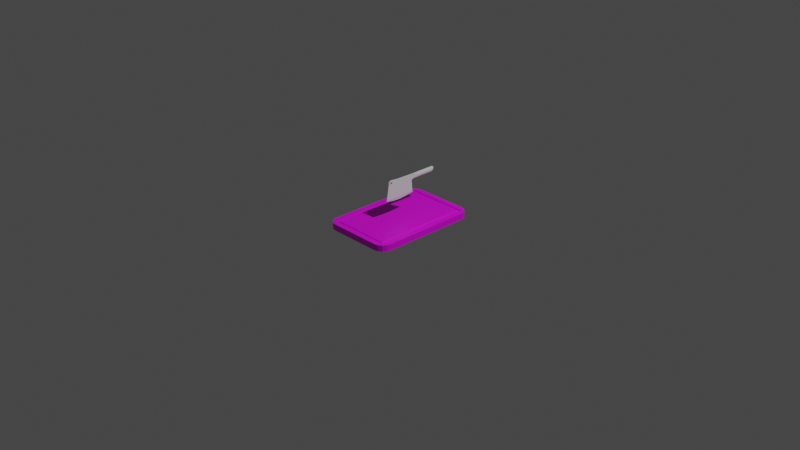 # Source: Cutting.blend  (saved by Blender 3.4.6; exported with 4.5.12 LTS)
import bpy
from mathutils import Matrix  # noqa: F401  (used for matrix-valued properties, if any)

bpy.ops.wm.read_factory_settings(use_empty=True)
scene = bpy.context.scene
scene.name = 'Scene'

# ---- collections
col_collection = bpy.data.collections.new('Collection'); scene.collection.children.link(col_collection)

# ---- images (referenced by path relative to the original .blend; pixels are not part of the script)
import os
ASSET_DIR = os.environ.get("B2B_ASSET_DIR", "")  # directory of the original .blend (textures are referenced by path, not embedded)
HERE = os.path.dirname(os.path.abspath(__file__))  # packed textures are extracted next to this script under _unpacked/

def load_image(name, relpath, width, height, colorspace="sRGB"):
    """Load a texture the original file referenced (path relative to the .blend, or extracted next to this script)."""
    p = next((c for c in (os.path.join(HERE, relpath), os.path.join(ASSET_DIR, relpath)) if relpath and os.path.exists(c)), "")
    if p:
        img = bpy.data.images.load(p, check_existing=True)
        img.name = name
    else:  # same state as the original file: an image datablock whose file is absent (Cycles renders it pink)
        img = bpy.data.images.new(name, width, height)
        img.source = "FILE"
        img.filepath = "//" + (relpath or name)
    img.colorspace_settings.name = colorspace
    return img
img_wood = load_image('Wood', '', 1024, 1024, 'sRGB')

# ---- materials (node trees are filled in below, after node groups)
mat_material = bpy.data.materials.new('Material')
mat_material.alpha_threshold = 0.0
mat_material.use_transparent_shadow = False
mat_material.roughness = 0.5
mat_material.line_color = (0.0, 0.0, 0.0, 1.0)

# ---- material node trees
mat_material.use_nodes = True; mat_material.node_tree.nodes.clear()
_N = mat_material.node_tree.nodes; _L = mat_material.node_tree.links
n0 = _N.new('ShaderNodeOutputMaterial'); n0.name = 'Material Output'; n0.location = (300, 300)
n1 = _N.new('ShaderNodeBsdfPrincipled'); n1.name = 'Principled BSDF'; n1.location = (10, 300)
n1.distribution = 'GGX'
n1.subsurface_method = 'RANDOM_WALK_SKIN'
n1.inputs[3].default_value = 1.45
n1.inputs[27].default_value = (0.0, 0.0, 0.0, 1.0)
n1.inputs[28].default_value = 1.0
n2 = _N.new('ShaderNodeTexImage'); n2.name = 'Image Texture'; n2.location = (-463, 217)
n2.image = img_wood
_L.new(n1.outputs[0], n0.inputs[0])
_L.new(n2.outputs[0], n1.inputs[0])
n0.is_active_output = True

# ---- world
world_world = bpy.data.worlds.new('World'); scene.world = world_world
world_world.use_nodes = True; world_world.node_tree.nodes.clear()
_N = world_world.node_tree.nodes; _L = world_world.node_tree.links
n0 = _N.new('ShaderNodeOutputWorld'); n0.name = 'World Output'; n0.location = (300, 300)
n1 = _N.new('ShaderNodeBackground'); n1.name = 'Background'; n1.location = (10, 300)
n1.inputs[0].default_value = (0.05088, 0.05088, 0.05088, 1.0)
_L.new(n1.outputs[0], n0.inputs[0])
n0.is_active_output = True
world_world.color = (0.05088, 0.05088, 0.05088)
world_world.use_sun_shadow = False
world_world.sun_shadow_jitter_overblur = 0.0

# ---- cameras
cam_camera = bpy.data.cameras.new('Camera')
cam_camera.clip_end = 100.0
cam_camera.ortho_scale = 7.314

# ---- lights
light_light = bpy.data.lights.new('Light', 'POINT')
light_light.transmission_factor = 0.0
light_light.energy = 1000.0
light_light.shadow_soft_size = 0.1
light_light.shadow_maximum_resolution = 0.006
light_light.use_absolute_resolution = True

# ---- meshes
me_cube = bpy.data.meshes.new('Cube')
me_cube.from_pydata([(0.3429, -0.5429, 0.03425), (0.3429, 0.5429, 0.03425), (0.3429, -0.5429, 0.02188), (-0.343, -0.543, 0.02188), (0.3208, 0.526, 0.02188), (0.2894, 0.6, -0.03425), (0.4, 0.4894, -0.03425), (0.3317, 0.5916, -0.03425), (0.3676, 0.5676, -0.03425), (0.3916, 0.5317, -0.03425), (0.4, -0.4894, -0.03425), (0.2894, -0.6, -0.03425), (0.3916, -0.5317, -0.03425), (0.3676, -0.5676, -0.03425), (0.3317, -0.5916, -0.03425), (-0.4, 0.4894, -0.03425), (-0.2894, 0.6, -0.03425), (-0.3916, 0.5317, -0.03425), (-0.3676, 0.5676, -0.03425), (-0.3317, 0.5916, -0.03425), (-0.2894, -0.6, -0.03425), (-0.4, -0.4894, -0.03425), (-0.3317, -0.5916, -0.03425), (-0.3676, -0.5676, -0.03425), (-0.3916, -0.5317, -0.03425), (0.2894, -0.6, 0.03425), (0.4, -0.4894, 0.03425), (0.3317, -0.5916, 0.03425), (0.3676, -0.5676, 0.03425), (0.3916, -0.5317, 0.03425), (-0.4, -0.4894, 0.03425), (-0.2894, -0.6, 0.03425), (-0.343, -0.543, 0.03425), (-0.3916, -0.5317, 0.03425), (-0.3676, -0.5676, 0.03425), (-0.3317, -0.5916, 0.03425), (0.4, 0.4894, 0.03425), (0.2894, 0.6, 0.03425), (0.3916, 0.5317, 0.03425), (0.3676, 0.5676, 0.03425), (0.3317, 0.5916, 0.03425), (-0.2894, 0.6, 0.03425), (-0.4, 0.4894, 0.03425), (-0.343, 0.543, 0.03425), (-0.3317, 0.5916, 0.03425), (-0.3676, 0.5676, 0.03425), (-0.3916, 0.5317, 0.03425), (0.308, 0.5133, 0.03425), (0.317, 0.5223, 0.03063), (0.3208, -0.526, 0.02188), (0.308, -0.5133, 0.03425), (0.317, -0.5223, 0.03063), (-0.308, 0.5133, 0.03425), (-0.3208, 0.526, 0.02188), (-0.317, 0.5223, 0.03063), (-0.308, -0.5133, 0.03425), (-0.3208, -0.526, 0.02188), (-0.317, -0.5223, 0.03063), (-0.343, 0.543, 0.02188), (0.3429, 0.5429, 0.02188)], [], [(21, 30, 42, 15), (0, 32, 31, 25), (11, 25, 31, 20), (15, 17, 18, 19, 16, 5, 7, 8, 9, 6, 10, 12, 13, 14, 11, 20, 22, 23, 24, 21), (6, 36, 26, 10), (1, 0, 26, 36), (32, 43, 42, 30), (43, 1, 37, 41), (0, 1, 59, 2), (49, 56, 3, 2), (4, 49, 2, 59), (32, 0, 2, 3), (47, 52, 55, 50), (25, 27, 0), (27, 28, 0), (28, 29, 0), (29, 26, 0), (30, 33, 32), (33, 34, 32), (34, 35, 32), (35, 31, 32), (36, 38, 1), (38, 39, 1), (39, 40, 1), (40, 37, 1), (41, 44, 43), (44, 45, 43), (45, 46, 43), (46, 42, 43), (36, 6, 9, 38), (38, 9, 8, 39), (39, 8, 7, 40), (40, 7, 5, 37), (20, 31, 35, 22), (22, 35, 34, 23), (23, 34, 33, 24), (24, 33, 30, 21), (25, 11, 14, 27), (27, 14, 13, 28), (28, 13, 12, 29), (29, 12, 10, 26), (41, 16, 19, 44), (44, 19, 18, 45), (45, 18, 17, 46), (46, 17, 15, 42), (16, 41, 37, 5), (50, 55, 57, 51), (51, 57, 56, 49), (47, 50, 51, 48), (48, 51, 49, 4), (55, 52, 54, 57), (57, 54, 53, 56), (52, 47, 48, 54), (54, 48, 4, 53), (59, 1, 43, 58), (43, 32, 3, 58), (53, 58, 3, 56), (4, 59, 58, 53)])
_uv = me_cube.uv_layers.new(name='UVMap')
_uv.uv.foreach_set('vector', [0.5197, 0.1448, 0.556, 0.1408, 0.5559, 0.641, 0.5204, 0.6371, 0.1037, 0.02401, 0.4968, 0.01851, 0.4547, 0.04795, 0.1503, 0.05504, 0.154, 0.09145, 0.1503, 0.05504, 0.4547, 0.04795, 0.4517, 0.08375, 0.5204, 0.6371, 0.5181, 0.6601, 0.5045, 0.6846, 0.4823, 0.7, 0.4586, 0.7045, 0.1543, 0.7155, 0.1309, 0.7146, 0.1033, 0.7023, 0.08877, 0.678, 0.08511, 0.6544, 0.09077, 0.1574, 0.09332, 0.1347, 0.1075, 0.1106, 0.1301, 0.0957, 0.154, 0.09145, 0.4517, 0.08375, 0.4747, 0.08558, 0.499, 0.09757, 0.5149, 0.1215, 0.5197, 0.1448, 0.08511, 0.6544, 0.04851, 0.6573, 0.05544, 0.1531, 0.09077, 0.1574, 0.01818, 0.7028, 0.02638, 0.11, 0.05544, 0.1531, 0.04851, 0.6573, 0.5854, 0.09388, 0.5854, 0.6836, 0.5559, 0.641, 0.556, 0.1408, 0.511, 0.7701, 0.1111, 0.7854, 0.1527, 0.7523, 0.4632, 0.7415, 0.02638, 0.11, 0.01818, 0.7028, 0.01142, 0.7027, 0.01963, 0.1099, 0.9732, 0.0205, 0.6304, 0.0205, 0.6185, 0.01142, 0.9851, 0.01144, 0.9767, 0.5863, 0.9767, 0.02397, 0.9886, 0.01491, 0.9886, 0.5953, 0.4968, 0.01851, 0.1037, 0.02401, 0.1036, 0.01691, 0.4967, 0.01142, 0.9665, 0.5795, 0.6371, 0.5795, 0.6371, 0.03076, 0.9665, 0.03076, 0.1503, 0.05504, 0.1248, 0.05734, 0.1037, 0.02401, 0.1248, 0.05734, 0.0911, 0.05574, 0.1037, 0.02401, 0.05502, 0.09908, 0.05726, 0.1284, 0.02638, 0.11, 0.05726, 0.1284, 0.05544, 0.1531, 0.02638, 0.11, 0.556, 0.1408, 0.5531, 0.1154, 0.5854, 0.09388, 0.5531, 0.1154, 0.5542, 0.08181, 0.5854, 0.09388, 0.5081, 0.04606, 0.4794, 0.04915, 0.4968, 0.01851, 0.4794, 0.04915, 0.4547, 0.04795, 0.4968, 0.01851, 0.04851, 0.6573, 0.05063, 0.6826, 0.01818, 0.7028, 0.05063, 0.6826, 0.04845, 0.7156, 0.01818, 0.7028, 0.0974, 0.7575, 0.1273, 0.7525, 0.1111, 0.7854, 0.1273, 0.7525, 0.1527, 0.7523, 0.1111, 0.7854, 0.4632, 0.7415, 0.4887, 0.7381, 0.511, 0.7701, 0.4887, 0.7381, 0.5221, 0.7384, 0.511, 0.7701, 0.5572, 0.695, 0.5544, 0.6657, 0.5854, 0.6836, 0.5544, 0.6657, 0.5559, 0.641, 0.5854, 0.6836, 0.04851, 0.6573, 0.08511, 0.6544, 0.08877, 0.678, 0.05063, 0.6826, 0.05063, 0.6826, 0.08877, 0.678, 0.1033, 0.7023, 0.04845, 0.7156, 0.0974, 0.7575, 0.1033, 0.7023, 0.1309, 0.7146, 0.1273, 0.7525, 0.1273, 0.7525, 0.1309, 0.7146, 0.1543, 0.7155, 0.1527, 0.7523, 0.4517, 0.08375, 0.4547, 0.04795, 0.4794, 0.04915, 0.4747, 0.08558, 0.4747, 0.08558, 0.4794, 0.04915, 0.5081, 0.04606, 0.499, 0.09757, 0.499, 0.09757, 0.5542, 0.08181, 0.5531, 0.1154, 0.5149, 0.1215, 0.5149, 0.1215, 0.5531, 0.1154, 0.556, 0.1408, 0.5197, 0.1448, 0.1503, 0.05504, 0.154, 0.09145, 0.1301, 0.0957, 0.1248, 0.05734, 0.1248, 0.05734, 0.1301, 0.0957, 0.1075, 0.1106, 0.0911, 0.05574, 0.05502, 0.09908, 0.1075, 0.1106, 0.09332, 0.1347, 0.05726, 0.1284, 0.05726, 0.1284, 0.09332, 0.1347, 0.09077, 0.1574, 0.05544, 0.1531, 0.4632, 0.7415, 0.4586, 0.7045, 0.4823, 0.7, 0.4887, 0.7381, 0.4887, 0.7381, 0.4823, 0.7, 0.5045, 0.6846, 0.5221, 0.7384, 0.5572, 0.695, 0.5045, 0.6846, 0.5181, 0.6601, 0.5544, 0.6657, 0.5544, 0.6657, 0.5181, 0.6601, 0.5204, 0.6371, 0.5559, 0.641, 0.4586, 0.7045, 0.4632, 0.7415, 0.1527, 0.7523, 0.1543, 0.7155, 0.9665, 0.03076, 0.6371, 0.03076, 0.6323, 0.02558, 0.9713, 0.02558, 0.9713, 0.02558, 0.6323, 0.02558, 0.6304, 0.0205, 0.9732, 0.0205, 0.9665, 0.5795, 0.9665, 0.03076, 0.9716, 0.02596, 0.9716, 0.5843, 0.9716, 0.5843, 0.9716, 0.02596, 0.9767, 0.02397, 0.9767, 0.5863, 0.6371, 0.03076, 0.6371, 0.5795, 0.632, 0.5843, 0.632, 0.02596, 0.632, 0.02596, 0.632, 0.5843, 0.6269, 0.5863, 0.6269, 0.02397, 0.6371, 0.5795, 0.9665, 0.5795, 0.9713, 0.5847, 0.6323, 0.5847, 0.6323, 0.5847, 0.9713, 0.5847, 0.9732, 0.5897, 0.6304, 0.5897, 0.1114, 0.7926, 0.1111, 0.7854, 0.511, 0.7701, 0.5113, 0.7773, 0.5854, 0.6836, 0.5854, 0.09388, 0.5922, 0.09388, 0.5922, 0.6836, 0.6269, 0.5863, 0.615, 0.5954, 0.615, 0.01489, 0.6269, 0.02397, 0.9732, 0.5897, 0.9851, 0.5988, 0.6185, 0.5988, 0.6304, 0.5897])
me_cube.materials.append(mat_material)
me_cube.use_mirror_z = True
me_cube.use_mirror_vertex_groups = False
me_cube.update()
me_cube_001 = bpy.data.meshes.new('Cube.001')
me_cube_001.from_pydata([(0.005001, -0.07751, -0.14), (-0.005029, -0.07751, -0.14), (-0.009017, 0.169, -0.001577), (0.00899, 0.169, -0.001577), (0.005001, 0.108, 0.01375), (0.01419, 0.1754, 0.01264), (-0.009017, 0.1844, 0.04591), (0.01419, 0.1808, 0.03169), (-0.009735, 0.3856, 0.04563), (-0.005029, 0.108, 0.03058), (-0.01587, 0.3813, 0.03189), (-0.005029, 0.108, 0.01375), (-0.01587, 0.3749, 0.01244), (-0.01421, 0.1754, 0.01264), (-0.009735, 0.3674, -0.001305), (-0.01421, 0.1808, 0.03169), (0.009708, 0.3674, -0.001305), (0.00899, 0.1844, 0.04591), (0.01584, 0.3749, 0.01244), (0.005001, 0.108, 0.03058), (0.01584, 0.3813, 0.03189), (0.009708, 0.3856, 0.04563), (-1.366e-05, -0.07992, -0.1738), (-1.366e-05, 0.007775, -0.1683), (-1.366e-05, -0.1707, -0.1678), (0.005001, -0.1925, 0.04472), (0.005001, -0.1826, 0.04061), (0.005001, -0.2024, 0.04061), (0.005001, -0.1826, 0.02081), (0.005001, -0.1785, 0.03071), (0.005001, -0.1925, 0.01671), (0.005001, -0.2065, 0.03071), (0.005001, -0.2024, 0.02081), (-0.005029, -0.1826, 0.04061), (-0.005029, -0.1785, 0.03071), (-0.005029, -0.2024, 0.04061), (-0.005029, -0.1826, 0.02081), (-0.004569, -0.1925, 0.01671), (-0.004719, -0.2024, 0.02081), (-0.004801, -0.2065, 0.03071), (-0.005029, -0.1925, 0.04472), (0.005001, -0.2207, 0.04203), (0.005001, -0.2125, 0.0516), (0.005001, -0.2017, 0.05799), (0.005001, -0.2249, 0.03075), (0.005001, -0.1899, 0.06023), (-0.005029, -0.2017, 0.05799), (-0.005029, -0.2125, 0.0516), (-0.005029, -0.2207, 0.04203), (-0.005029, -0.1899, 0.06023), (-0.005029, -0.2249, 0.03075), (0.005001, -0.2522, -0.14), (-0.005029, -0.2522, -0.14), (-0.005029, 0.09717, -0.14), (0.005001, 0.09717, -0.14), (-0.005029, 0.09346, -0.01149), (-0.005029, 0.09961, -0.005341), (-0.005029, 0.09121, 0.01372), (-0.005029, 0.08818, -0.01989), (-0.005029, 0.108, -0.003089), (0.005001, 0.09961, -0.005341), (0.005001, 0.09346, -0.01149), (0.005001, 0.09121, 0.01372), (0.005001, 0.108, -0.003089), (0.005001, 0.08818, -0.01989), (0.005001, 0.108, 0.04742), (-0.005029, 0.108, 0.04742), (0.005001, 0.09121, 0.04742), (-1.366e-05, 0.1004, -0.1554), (-0.005029, -0.09351, 0.05167), (-1.366e-05, -0.2555, -0.1554), (-0.005029, 0.09121, 0.04742), (0.005001, -0.09351, 0.05167), (-0.004738, -0.08574, -0.04105), (-0.004738, -0.08944, 0.00327), (-0.005029, -0.09073, 0.01843), (-0.005029, -0.1725, -0.14)], [], [(20, 18, 12, 10), (21, 20, 10, 8), (54, 0, 22, 23), (68, 54, 23), (0, 51, 24, 22), (51, 0, 54, 30, 32), (54, 64, 30), (30, 64, 62, 28), (28, 62, 72, 29), (72, 62, 67), (29, 72, 45, 26), (44, 51, 32), (26, 45, 43, 25), (41, 44, 32, 31), (52, 76, 24), (70, 52, 24), (1, 53, 23, 22), (38, 37, 76, 52), (34, 69, 75, 36), (42, 41, 31, 27), (43, 42, 27, 25), (49, 69, 34, 33), (46, 49, 33, 40), (69, 71, 57), (38, 52, 50, 39), (37, 74, 73), (36, 75, 74, 37), (39, 50, 48), (21, 17, 7, 20), (20, 7, 5, 18), (18, 5, 3, 16), (16, 3, 2, 14), (14, 2, 13, 12), (12, 13, 15, 10), (10, 15, 6, 8), (8, 6, 17, 21), (18, 16, 14, 12), (6, 66, 65, 17), (15, 9, 66, 6), (13, 11, 9, 15), (2, 59, 11, 13), (3, 63, 59, 2), (5, 4, 63, 3), (7, 19, 4, 5), (17, 65, 19, 7), (33, 34, 29, 26), (33, 26, 25, 40), (40, 25, 27, 35), (39, 35, 27, 31), (39, 31, 32, 38), (37, 38, 32, 30), (36, 37, 30, 28), (34, 36, 28, 29), (72, 69, 49, 45), (51, 44, 50, 52), (41, 48, 50, 44), (42, 47, 48, 41), (43, 46, 47, 42), (45, 49, 46, 43), (70, 51, 52), (68, 53, 54), (55, 61, 64, 58), (56, 60, 61, 55), (59, 63, 60, 56), (55, 58, 57), (56, 55, 57), (59, 56, 57), (60, 63, 62), (61, 60, 62), (64, 61, 62), (71, 67, 65, 66), (67, 62, 63, 4, 19, 65), (53, 58, 64, 54), (48, 47, 35, 39), (51, 70, 24), (47, 46, 40, 35), (53, 68, 23), (67, 71, 69, 72), (59, 57, 71, 66, 9, 11), (1, 73, 53), (75, 69, 57), (73, 74, 58, 53), (74, 75, 57, 58), (76, 37, 73, 1), (24, 76, 1, 22)])
_k = set([(22, 23), (22, 24), (23, 68), (24, 70)])
me_cube_001.attributes.new('sharp_edge', 'BOOLEAN', 'EDGE').data.foreach_set('value', [ (min(e.vertices), max(e.vertices)) in _k for e in me_cube_001.edges])
_uv = me_cube_001.uv_layers.new(name='UVMap')
_uv.uv.foreach_set('vector', [0.3981, 0.6362, 0.3981, 0.6053, 0.4461, 0.6053, 0.4461, 0.6362, 0.4074, 0.658, 0.3981, 0.6362, 0.4461, 0.6362, 0.4368, 0.658, 0.4788, 0.04617, 0.4574, 0.2959, 0.4072, 0.2939, 0.4271, 0.1691, 0.4564, 0.03946, 0.4788, 0.04617, 0.4271, 0.1691, 0.4574, 0.2959, 0.4238, 0.5534, 0.3981, 0.4274, 0.4072, 0.2939, 0.4238, 0.5534, 0.4574, 0.2959, 0.4788, 0.04617, 0.6804, 0.5016, 0.6836, 0.5174, 0.4788, 0.04617, 0.6475, 0.04513, 0.6804, 0.5016, 0.6804, 0.5016, 0.6475, 0.04513, 0.7004, 0.05197, 0.6869, 0.4867, 0.6869, 0.4867, 0.7004, 0.05197, 0.7425, 0.3377, 0.7036, 0.479, 0.7425, 0.3377, 0.7004, 0.05197, 0.7505, 0.05883, 0.7036, 0.479, 0.7425, 0.3377, 0.7537, 0.5047, 0.7209, 0.4883, 0.6948, 0.5566, 0.4238, 0.5534, 0.6836, 0.5174, 0.7209, 0.4883, 0.7537, 0.5047, 0.7467, 0.5255, 0.7256, 0.5065, 0.7138, 0.5531, 0.6948, 0.5566, 0.6836, 0.5174, 0.6984, 0.5266, 0.07378, 0.02718, 0.06699, 0.1456, 0.0228, 0.1466, 0.05067, 0.01879, 0.07378, 0.02718, 0.0228, 0.1466, 0.06531, 0.292, 0.06884, 0.5613, 0.02271, 0.4241, 0.01247, 0.2884, 0.3033, 0.1059, 0.2976, 0.1203, 0.06699, 0.1456, 0.07378, 0.02718, 0.3187, 0.1398, 0.3574, 0.263, 0.3065, 0.2693, 0.3041, 0.1346, 0.732, 0.5424, 0.7138, 0.5531, 0.6984, 0.5266, 0.7159, 0.5222, 0.7467, 0.5255, 0.732, 0.5424, 0.7159, 0.5222, 0.7256, 0.5065, 0.3588, 0.1216, 0.3574, 0.263, 0.3187, 0.1398, 0.3324, 0.1332, 0.3545, 0.1061, 0.3588, 0.1216, 0.3324, 0.1332, 0.3375, 0.1191, 0.3574, 0.263, 0.3576, 0.5453, 0.3063, 0.5465, 0.3033, 0.1059, 0.07378, 0.02718, 0.3182, 0.07406, 0.3175, 0.1, 0.2976, 0.1203, 0.2838, 0.272, 0.2171, 0.2793, 0.3041, 0.1346, 0.3065, 0.2693, 0.2838, 0.272, 0.2976, 0.1203, 0.3175, 0.1, 0.3182, 0.07406, 0.3335, 0.08119, 0.8537, 0.01247, 0.8542, 0.3152, 0.8315, 0.3207, 0.8309, 0.0189, 0.8309, 0.0189, 0.8315, 0.3207, 0.8031, 0.3294, 0.8014, 0.02868, 0.8014, 0.02868, 0.8031, 0.3294, 0.7805, 0.3401, 0.7786, 0.04029, 0.9875, 0.04114, 0.982, 0.341, 0.9546, 0.3398, 0.9581, 0.0407, 0.9581, 0.0407, 0.9546, 0.3398, 0.9322, 0.3293, 0.9354, 0.02898, 0.9354, 0.02898, 0.9322, 0.3293, 0.9038, 0.3207, 0.906, 0.01907, 0.906, 0.01907, 0.9038, 0.3207, 0.8812, 0.3151, 0.8832, 0.01254, 0.8832, 0.01254, 0.8812, 0.3151, 0.8542, 0.3152, 0.8537, 0.01247, 0.3981, 0.6053, 0.4074, 0.5816, 0.4368, 0.5816, 0.4461, 0.6053, 0.8812, 0.3151, 0.8759, 0.4311, 0.8605, 0.4312, 0.8542, 0.3152, 0.9038, 0.3207, 0.9019, 0.432, 0.8759, 0.4311, 0.8812, 0.3151, 0.9322, 0.3293, 0.9281, 0.4327, 0.9019, 0.432, 0.9038, 0.3207, 0.9546, 0.3398, 0.954, 0.4335, 0.9281, 0.4327, 0.9322, 0.3293, 0.982, 0.341, 0.9694, 0.4345, 0.954, 0.4335, 0.9546, 0.3398, 0.8031, 0.3294, 0.8084, 0.4334, 0.7825, 0.4345, 0.7805, 0.3401, 0.8315, 0.3207, 0.8345, 0.4324, 0.8084, 0.4334, 0.8031, 0.3294, 0.8542, 0.3152, 0.8605, 0.4312, 0.8345, 0.4324, 0.8315, 0.3207, 0.7094, 0.4972, 0.703, 0.4933, 0.7036, 0.479, 0.7209, 0.4883, 0.7094, 0.4972, 0.7209, 0.4883, 0.7256, 0.5065, 0.7118, 0.5044, 0.7118, 0.5044, 0.7256, 0.5065, 0.7159, 0.5222, 0.7081, 0.5114, 0.7005, 0.5141, 0.7081, 0.5114, 0.7159, 0.5222, 0.6984, 0.5266, 0.7005, 0.5141, 0.6984, 0.5266, 0.6836, 0.5174, 0.6932, 0.5105, 0.6908, 0.5028, 0.6932, 0.5105, 0.6836, 0.5174, 0.6804, 0.5016, 0.6954, 0.496, 0.6908, 0.5028, 0.6804, 0.5016, 0.6869, 0.4867, 0.703, 0.4933, 0.6954, 0.496, 0.6869, 0.4867, 0.7036, 0.479, 0.3725, 0.263, 0.3574, 0.263, 0.3588, 0.1216, 0.3732, 0.1192, 0.07531, 0.01247, 0.3241, 0.05914, 0.3182, 0.07406, 0.07378, 0.02718, 0.3424, 0.06857, 0.3335, 0.08119, 0.3182, 0.07406, 0.3241, 0.05914, 0.3578, 0.08287, 0.346, 0.09213, 0.3335, 0.08119, 0.3424, 0.06857, 0.3681, 0.1006, 0.3545, 0.1061, 0.346, 0.09213, 0.3578, 0.08287, 0.3732, 0.1192, 0.3588, 0.1216, 0.3545, 0.1061, 0.3681, 0.1006, 0.05067, 0.01879, 0.07531, 0.01247, 0.07378, 0.02718, 0.4572, 0.0394, 0.4788, 0.0324, 0.4788, 0.04617, 0.6557, 0.02702, 0.6626, 0.03997, 0.6475, 0.04513, 0.6441, 0.03155, 0.6648, 0.02077, 0.6747, 0.03242, 0.6626, 0.03997, 0.6557, 0.02702, 0.6733, 0.01247, 0.6829, 0.02225, 0.6747, 0.03242, 0.6648, 0.02077, 0.268, 0.5508, 0.255, 0.5431, 0.3063, 0.5465, 0.2776, 0.5599, 0.268, 0.5508, 0.3063, 0.5465, 0.2814, 0.5726, 0.2776, 0.5599, 0.3063, 0.5465, 0.6747, 0.03242, 0.6829, 0.02225, 0.7004, 0.05197, 0.6626, 0.03997, 0.6747, 0.03242, 0.7004, 0.05197, 0.6475, 0.04513, 0.6626, 0.03997, 0.7004, 0.05197, 0.3576, 0.5453, 0.3729, 0.5452, 0.3732, 0.5707, 0.3579, 0.5709, 0.7505, 0.05883, 0.7004, 0.05197, 0.6829, 0.02225, 0.7056, 0.02759, 0.7295, 0.03158, 0.7537, 0.0347, 0.4788, 0.0324, 0.6441, 0.03155, 0.6475, 0.04513, 0.4788, 0.04617, 0.3335, 0.08119, 0.346, 0.09213, 0.3314, 0.1057, 0.3175, 0.1, 0.4238, 0.5534, 0.3993, 0.5551, 0.3981, 0.4274, 0.346, 0.09213, 0.3545, 0.1061, 0.3375, 0.1191, 0.3314, 0.1057, 0.06884, 0.5613, 0.04399, 0.5668, 0.02271, 0.4241, 0.3729, 0.5452, 0.3576, 0.5453, 0.3574, 0.263, 0.3725, 0.263, 0.2814, 0.5726, 0.3063, 0.5465, 0.3576, 0.5453, 0.3579, 0.5709, 0.3324, 0.5714, 0.3069, 0.572, 0.06531, 0.292, 0.2171, 0.2793, 0.06884, 0.5613, 0.3065, 0.2693, 0.3574, 0.263, 0.3063, 0.5465, 0.2171, 0.2793, 0.2838, 0.272, 0.255, 0.5431, 0.06884, 0.5613, 0.2838, 0.272, 0.3065, 0.2693, 0.3063, 0.5465, 0.255, 0.5431, 0.06699, 0.1456, 0.2976, 0.1203, 0.2171, 0.2793, 0.06531, 0.292, 0.0228, 0.1466, 0.06699, 0.1456, 0.06531, 0.292, 0.01247, 0.2884])
me_cube_001.update()

# ---- objects
ob_cutting_board = bpy.data.objects.new('Cutting board', me_cube)
ob_light = bpy.data.objects.new('Light', light_light)
ob_camera = bpy.data.objects.new('Camera', cam_camera)
ob_knife = bpy.data.objects.new('Knife', me_cube_001)
ob_empty = bpy.data.objects.new('Empty', None)

# ---- transforms, parenting, visibility, modifiers, constraints
ob_cutting_board.location = (0.0, 0.0, 0.0)
ob_cutting_board.lock_rotations_4d = False
ob_cutting_board.empty_display_type = 'ARROWS'
ob_cutting_board.lineart.crease_threshold = 0.0
ob_cutting_board.use_mesh_mirror_z = True
ob_light.location = (4.076, 1.005, 5.904)
ob_light.rotation_euler = (0.6503, 0.05522, 1.866)
ob_light.lock_rotations_4d = False
ob_light.empty_display_type = 'ARROWS'
ob_light.color = (0.0, 0.0, 0.0, 0.0)
ob_light.lineart.crease_threshold = 0.0
ob_camera.location = (7.359, -6.926, 4.958)
ob_camera.rotation_euler = (1.109, 0.0, 0.8149)
ob_camera.lock_rotations_4d = False
ob_camera.empty_display_type = 'ARROWS'
ob_camera.color = (0.0, 0.0, 0.0, 0.0)
ob_camera.display_type = 'WIRE'
ob_camera.lineart.crease_threshold = 0.0
ob_knife.location = (1.366e-05, 0.08049, 0.3956)
ob_empty.location = (-0.6344, 0.1072, 0.2906)
ob_empty.rotation_euler = (1.571, -0.8638, 1.571)
ob_empty.scale = (0.1144, 0.1144, 0.1144)
ob_empty.empty_display_type = 'IMAGE'
ob_empty.empty_display_size = 5.0

# ---- collection membership
col_collection.objects.link(ob_cutting_board)
col_collection.objects.link(ob_light)
col_collection.objects.link(ob_camera)
col_collection.objects.link(ob_knife)
col_collection.objects.link(ob_empty)

# ---- scene / render settings (as saved in the file)
scene.camera = ob_camera
scene.frame_start = 1; scene.frame_end = 250; scene.frame_set(53)
scene.render.engine = 'BLENDER_EEVEE_NEXT'
scene.cycles.sampling_pattern = 'TABULATED_SOBOL'
scene.cycles.use_light_tree = False
scene.view_settings.view_transform = 'Filmic'
bpy.context.view_layer.update()
